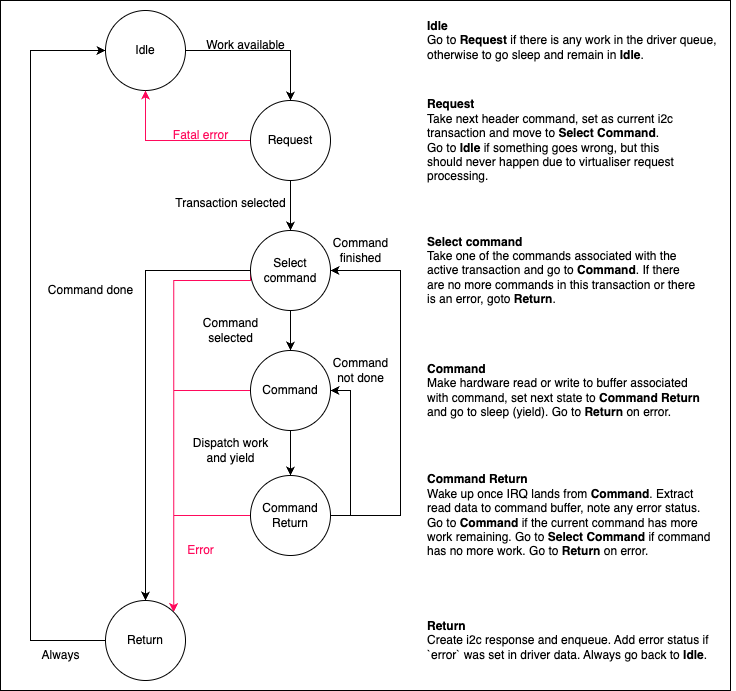

The diagram above was exported from draw.io. Its source (the exported page's mxGraphModel, read from the mxfile embedded in the PNG):
<mxGraphModel dx="1434" dy="854" grid="1" gridSize="10" guides="1" tooltips="1" connect="1" arrows="1" fold="1" page="1" pageScale="1" pageWidth="1169" pageHeight="1654" math="0" shadow="0">
  <root>
    <mxCell id="0" />
    <mxCell id="1" parent="0" />
    <mxCell id="SL0liLReFvPixZhEqJPA-1" value="" style="rounded=0;whiteSpace=wrap;html=1;" vertex="1" parent="1">
      <mxGeometry x="440" y="250" width="730" height="690" as="geometry" />
    </mxCell>
    <mxCell id="WQW8wGvpR9rlznoLC7bA-7" style="edgeStyle=orthogonalEdgeStyle;rounded=0;orthogonalLoop=1;jettySize=auto;html=1;exitX=1;exitY=0.5;exitDx=0;exitDy=0;entryX=0.5;entryY=0;entryDx=0;entryDy=0;" parent="1" source="WQW8wGvpR9rlznoLC7bA-1" target="WQW8wGvpR9rlznoLC7bA-2" edge="1">
      <mxGeometry relative="1" as="geometry" />
    </mxCell>
    <mxCell id="WQW8wGvpR9rlznoLC7bA-1" value="Idle" style="ellipse;whiteSpace=wrap;html=1;aspect=fixed;" parent="1" vertex="1">
      <mxGeometry x="545" y="260" width="80" height="80" as="geometry" />
    </mxCell>
    <mxCell id="WQW8wGvpR9rlznoLC7bA-8" style="edgeStyle=orthogonalEdgeStyle;rounded=0;orthogonalLoop=1;jettySize=auto;html=1;exitX=0.5;exitY=1;exitDx=0;exitDy=0;entryX=0.5;entryY=0;entryDx=0;entryDy=0;" parent="1" source="WQW8wGvpR9rlznoLC7bA-2" target="WQW8wGvpR9rlznoLC7bA-3" edge="1">
      <mxGeometry relative="1" as="geometry" />
    </mxCell>
    <mxCell id="WQW8wGvpR9rlznoLC7bA-9" style="edgeStyle=orthogonalEdgeStyle;rounded=0;orthogonalLoop=1;jettySize=auto;html=1;exitX=0;exitY=0.5;exitDx=0;exitDy=0;entryX=0.5;entryY=1;entryDx=0;entryDy=0;strokeColor=#FF0A5C;" parent="1" source="WQW8wGvpR9rlznoLC7bA-2" target="WQW8wGvpR9rlznoLC7bA-1" edge="1">
      <mxGeometry relative="1" as="geometry" />
    </mxCell>
    <mxCell id="WQW8wGvpR9rlznoLC7bA-2" value="Request" style="ellipse;whiteSpace=wrap;html=1;aspect=fixed;" parent="1" vertex="1">
      <mxGeometry x="690" y="350" width="80" height="80" as="geometry" />
    </mxCell>
    <mxCell id="WQW8wGvpR9rlznoLC7bA-14" style="edgeStyle=orthogonalEdgeStyle;rounded=0;orthogonalLoop=1;jettySize=auto;html=1;exitX=0.5;exitY=1;exitDx=0;exitDy=0;entryX=0.5;entryY=0;entryDx=0;entryDy=0;" parent="1" source="WQW8wGvpR9rlznoLC7bA-3" target="WQW8wGvpR9rlznoLC7bA-4" edge="1">
      <mxGeometry relative="1" as="geometry" />
    </mxCell>
    <mxCell id="WQW8wGvpR9rlznoLC7bA-21" style="edgeStyle=orthogonalEdgeStyle;rounded=0;orthogonalLoop=1;jettySize=auto;html=1;exitX=0;exitY=0.5;exitDx=0;exitDy=0;entryX=0.5;entryY=0;entryDx=0;entryDy=0;" parent="1" source="WQW8wGvpR9rlznoLC7bA-3" target="WQW8wGvpR9rlznoLC7bA-6" edge="1">
      <mxGeometry relative="1" as="geometry" />
    </mxCell>
    <mxCell id="WQW8wGvpR9rlznoLC7bA-30" style="edgeStyle=orthogonalEdgeStyle;rounded=0;orthogonalLoop=1;jettySize=auto;html=1;exitX=0;exitY=0.5;exitDx=0;exitDy=0;entryX=1;entryY=0;entryDx=0;entryDy=0;strokeColor=#FF0A5C;" parent="1" source="WQW8wGvpR9rlznoLC7bA-3" target="WQW8wGvpR9rlznoLC7bA-6" edge="1">
      <mxGeometry relative="1" as="geometry">
        <Array as="points">
          <mxPoint x="690" y="530" />
          <mxPoint x="613" y="530" />
        </Array>
      </mxGeometry>
    </mxCell>
    <mxCell id="WQW8wGvpR9rlznoLC7bA-3" value="Select&lt;br&gt;command" style="ellipse;whiteSpace=wrap;html=1;aspect=fixed;" parent="1" vertex="1">
      <mxGeometry x="690" y="480" width="80" height="80" as="geometry" />
    </mxCell>
    <mxCell id="WQW8wGvpR9rlznoLC7bA-18" style="edgeStyle=orthogonalEdgeStyle;rounded=0;orthogonalLoop=1;jettySize=auto;html=1;exitX=0.5;exitY=1;exitDx=0;exitDy=0;entryX=0.5;entryY=0;entryDx=0;entryDy=0;" parent="1" source="WQW8wGvpR9rlznoLC7bA-4" target="WQW8wGvpR9rlznoLC7bA-5" edge="1">
      <mxGeometry relative="1" as="geometry">
        <Array as="points">
          <mxPoint x="730" y="700" />
          <mxPoint x="730" y="700" />
        </Array>
      </mxGeometry>
    </mxCell>
    <mxCell id="WQW8wGvpR9rlznoLC7bA-28" style="edgeStyle=orthogonalEdgeStyle;rounded=0;orthogonalLoop=1;jettySize=auto;html=1;exitX=0;exitY=0.5;exitDx=0;exitDy=0;entryX=1;entryY=0;entryDx=0;entryDy=0;strokeColor=#FF0A5C;" parent="1" source="WQW8wGvpR9rlznoLC7bA-4" target="WQW8wGvpR9rlznoLC7bA-6" edge="1">
      <mxGeometry relative="1" as="geometry" />
    </mxCell>
    <mxCell id="WQW8wGvpR9rlznoLC7bA-4" value="Command" style="ellipse;whiteSpace=wrap;html=1;aspect=fixed;" parent="1" vertex="1">
      <mxGeometry x="690" y="600" width="80" height="80" as="geometry" />
    </mxCell>
    <mxCell id="WQW8wGvpR9rlznoLC7bA-24" style="edgeStyle=orthogonalEdgeStyle;rounded=0;orthogonalLoop=1;jettySize=auto;html=1;exitX=1;exitY=0.5;exitDx=0;exitDy=0;entryX=1;entryY=0.5;entryDx=0;entryDy=0;" parent="1" source="WQW8wGvpR9rlznoLC7bA-5" target="WQW8wGvpR9rlznoLC7bA-3" edge="1">
      <mxGeometry relative="1" as="geometry">
        <Array as="points">
          <mxPoint x="840" y="765" />
          <mxPoint x="840" y="520" />
        </Array>
      </mxGeometry>
    </mxCell>
    <mxCell id="WQW8wGvpR9rlznoLC7bA-25" style="edgeStyle=orthogonalEdgeStyle;rounded=0;orthogonalLoop=1;jettySize=auto;html=1;exitX=1;exitY=0.5;exitDx=0;exitDy=0;entryX=1;entryY=0.5;entryDx=0;entryDy=0;" parent="1" source="WQW8wGvpR9rlznoLC7bA-5" target="WQW8wGvpR9rlznoLC7bA-4" edge="1">
      <mxGeometry relative="1" as="geometry" />
    </mxCell>
    <mxCell id="WQW8wGvpR9rlznoLC7bA-29" style="edgeStyle=orthogonalEdgeStyle;rounded=0;orthogonalLoop=1;jettySize=auto;html=1;exitX=0;exitY=0.5;exitDx=0;exitDy=0;entryX=1;entryY=0;entryDx=0;entryDy=0;strokeColor=#FF0A5C;" parent="1" source="WQW8wGvpR9rlznoLC7bA-5" target="WQW8wGvpR9rlznoLC7bA-6" edge="1">
      <mxGeometry relative="1" as="geometry" />
    </mxCell>
    <mxCell id="WQW8wGvpR9rlznoLC7bA-5" value="Command&lt;br&gt;Return" style="ellipse;whiteSpace=wrap;html=1;aspect=fixed;" parent="1" vertex="1">
      <mxGeometry x="690" y="725" width="80" height="80" as="geometry" />
    </mxCell>
    <mxCell id="WQW8wGvpR9rlznoLC7bA-33" style="edgeStyle=orthogonalEdgeStyle;rounded=0;orthogonalLoop=1;jettySize=auto;html=1;exitX=0;exitY=0.5;exitDx=0;exitDy=0;entryX=0;entryY=0.5;entryDx=0;entryDy=0;" parent="1" source="WQW8wGvpR9rlznoLC7bA-6" target="WQW8wGvpR9rlznoLC7bA-1" edge="1">
      <mxGeometry relative="1" as="geometry">
        <Array as="points">
          <mxPoint x="470" y="890" />
          <mxPoint x="470" y="300" />
        </Array>
      </mxGeometry>
    </mxCell>
    <mxCell id="WQW8wGvpR9rlznoLC7bA-6" value="Return" style="ellipse;whiteSpace=wrap;html=1;aspect=fixed;" parent="1" vertex="1">
      <mxGeometry x="545" y="850" width="80" height="80" as="geometry" />
    </mxCell>
    <mxCell id="WQW8wGvpR9rlznoLC7bA-10" value="Fatal error" style="text;html=1;align=center;verticalAlign=middle;resizable=0;points=[];autosize=1;strokeColor=none;fillColor=none;fontColor=#FF0A5C;" parent="1" vertex="1">
      <mxGeometry x="600" y="370" width="80" height="30" as="geometry" />
    </mxCell>
    <mxCell id="WQW8wGvpR9rlznoLC7bA-11" value="Work available" style="text;html=1;align=center;verticalAlign=middle;resizable=0;points=[];autosize=1;strokeColor=none;fillColor=none;" parent="1" vertex="1">
      <mxGeometry x="635" y="280" width="100" height="30" as="geometry" />
    </mxCell>
    <mxCell id="WQW8wGvpR9rlznoLC7bA-12" value="&lt;b&gt;Request&lt;/b&gt;&lt;br&gt;Take next header command, set as current i2c&lt;br&gt;transaction and move to &lt;b&gt;Select Command&lt;/b&gt;. &lt;br&gt;Go to &lt;b&gt;Idle&lt;/b&gt; if something goes&amp;nbsp;&lt;span style=&quot;background-color: initial;&quot;&gt;wrong, but this&lt;/span&gt;&lt;div&gt;&lt;span style=&quot;background-color: initial;&quot;&gt;should never happen due to virtualiser request&lt;br&gt;processing.&lt;/span&gt;&lt;/div&gt;" style="text;html=1;align=left;verticalAlign=middle;resizable=0;points=[];autosize=1;strokeColor=none;fillColor=none;" parent="1" vertex="1">
      <mxGeometry x="865" y="340" width="270" height="100" as="geometry" />
    </mxCell>
    <mxCell id="WQW8wGvpR9rlznoLC7bA-13" value="Transaction selected" style="text;html=1;align=center;verticalAlign=middle;resizable=0;points=[];autosize=1;strokeColor=none;fillColor=none;" parent="1" vertex="1">
      <mxGeometry x="605" y="438" width="130" height="30" as="geometry" />
    </mxCell>
    <mxCell id="WQW8wGvpR9rlznoLC7bA-15" value="&lt;b&gt;Select command&lt;/b&gt;&lt;br&gt;Take one of the commands associated with the&lt;br&gt;active transaction and go to &lt;b&gt;Command&lt;/b&gt;. If there&lt;br&gt;are no more commands in this transaction or there&lt;br&gt;is an error, goto&amp;nbsp;&lt;b&gt;Return&lt;/b&gt;." style="text;html=1;align=left;verticalAlign=middle;resizable=0;points=[];autosize=1;strokeColor=none;fillColor=none;" parent="1" vertex="1">
      <mxGeometry x="865" y="475" width="290" height="90" as="geometry" />
    </mxCell>
    <mxCell id="WQW8wGvpR9rlznoLC7bA-16" value="&lt;b&gt;Command&lt;/b&gt;&lt;br&gt;Make hardware read or write to buffer associated&lt;br&gt;with command, set next state to &lt;b&gt;Command Return&lt;br&gt;&lt;/b&gt;and go to sleep (yield).&amp;nbsp;Go to&amp;nbsp;&lt;b&gt;Return&lt;/b&gt;&amp;nbsp;on error." style="text;html=1;align=left;verticalAlign=middle;resizable=0;points=[];autosize=1;strokeColor=none;fillColor=none;" parent="1" vertex="1">
      <mxGeometry x="865" y="605" width="300" height="70" as="geometry" />
    </mxCell>
    <mxCell id="WQW8wGvpR9rlznoLC7bA-17" value="&lt;b&gt;Command Return&lt;/b&gt;&lt;br&gt;Wake up once IRQ lands from &lt;b&gt;Command&lt;/b&gt;. Extract&lt;br&gt;read data to command buffer, note any error status.&lt;br&gt;Go to &lt;b&gt;Command&lt;/b&gt;&amp;nbsp;if the current command has more&lt;br&gt;work remaining. Go to &lt;b&gt;Select Command&lt;/b&gt;&amp;nbsp;if command&lt;br&gt;has no more work. Go to &lt;b&gt;Return&lt;/b&gt;&amp;nbsp;on error." style="text;html=1;align=left;verticalAlign=middle;resizable=0;points=[];autosize=1;strokeColor=none;fillColor=none;" parent="1" vertex="1">
      <mxGeometry x="865" y="715" width="310" height="100" as="geometry" />
    </mxCell>
    <mxCell id="WQW8wGvpR9rlznoLC7bA-19" value="Command&lt;br&gt;selected" style="text;html=1;align=center;verticalAlign=middle;resizable=0;points=[];autosize=1;strokeColor=none;fillColor=none;" parent="1" vertex="1">
      <mxGeometry x="630" y="560" width="80" height="40" as="geometry" />
    </mxCell>
    <mxCell id="WQW8wGvpR9rlznoLC7bA-20" value="Dispatch work&lt;br&gt;and yield" style="text;html=1;align=center;verticalAlign=middle;resizable=0;points=[];autosize=1;strokeColor=none;fillColor=none;" parent="1" vertex="1">
      <mxGeometry x="620" y="680" width="100" height="40" as="geometry" />
    </mxCell>
    <mxCell id="WQW8wGvpR9rlznoLC7bA-22" value="Command done" style="text;html=1;align=center;verticalAlign=middle;resizable=0;points=[];autosize=1;strokeColor=none;fillColor=none;" parent="1" vertex="1">
      <mxGeometry x="475" y="525" width="110" height="30" as="geometry" />
    </mxCell>
    <mxCell id="WQW8wGvpR9rlznoLC7bA-26" value="Command&lt;br&gt;not done" style="text;html=1;align=center;verticalAlign=middle;resizable=0;points=[];autosize=1;strokeColor=none;fillColor=none;" parent="1" vertex="1">
      <mxGeometry x="760" y="600" width="80" height="40" as="geometry" />
    </mxCell>
    <mxCell id="WQW8wGvpR9rlznoLC7bA-27" value="Command&lt;br&gt;finished" style="text;html=1;align=center;verticalAlign=middle;resizable=0;points=[];autosize=1;strokeColor=none;fillColor=none;" parent="1" vertex="1">
      <mxGeometry x="760" y="480" width="80" height="40" as="geometry" />
    </mxCell>
    <mxCell id="WQW8wGvpR9rlznoLC7bA-31" value="Error" style="text;html=1;align=center;verticalAlign=middle;resizable=0;points=[];autosize=1;strokeColor=none;fillColor=none;fontColor=#FF0A5C;" parent="1" vertex="1">
      <mxGeometry x="615" y="785" width="50" height="30" as="geometry" />
    </mxCell>
    <mxCell id="WQW8wGvpR9rlznoLC7bA-34" value="Always" style="text;html=1;align=center;verticalAlign=middle;resizable=0;points=[];autosize=1;strokeColor=none;fillColor=none;" parent="1" vertex="1">
      <mxGeometry x="470" y="890" width="60" height="30" as="geometry" />
    </mxCell>
    <mxCell id="WQW8wGvpR9rlznoLC7bA-35" value="&lt;b&gt;Return&lt;/b&gt;&lt;br&gt;Create i2c response and enqueue. Add error status if&lt;br&gt;`error` was set in driver data. Always go back to &lt;b&gt;Idle&lt;/b&gt;." style="text;html=1;align=left;verticalAlign=middle;resizable=0;points=[];autosize=1;strokeColor=none;fillColor=none;" parent="1" vertex="1">
      <mxGeometry x="865" y="860" width="310" height="60" as="geometry" />
    </mxCell>
    <mxCell id="WQW8wGvpR9rlznoLC7bA-36" value="&lt;b&gt;Idle&lt;/b&gt;&lt;br&gt;Go to &lt;b&gt;Request&lt;/b&gt;&amp;nbsp;if there is any work in the driver queue,&lt;br&gt;otherwise to go sleep and remain in &lt;b&gt;Idle&lt;/b&gt;." style="text;html=1;align=left;verticalAlign=middle;resizable=0;points=[];autosize=1;strokeColor=none;fillColor=none;" parent="1" vertex="1">
      <mxGeometry x="865" y="260" width="310" height="60" as="geometry" />
    </mxCell>
  </root>
</mxGraphModel>